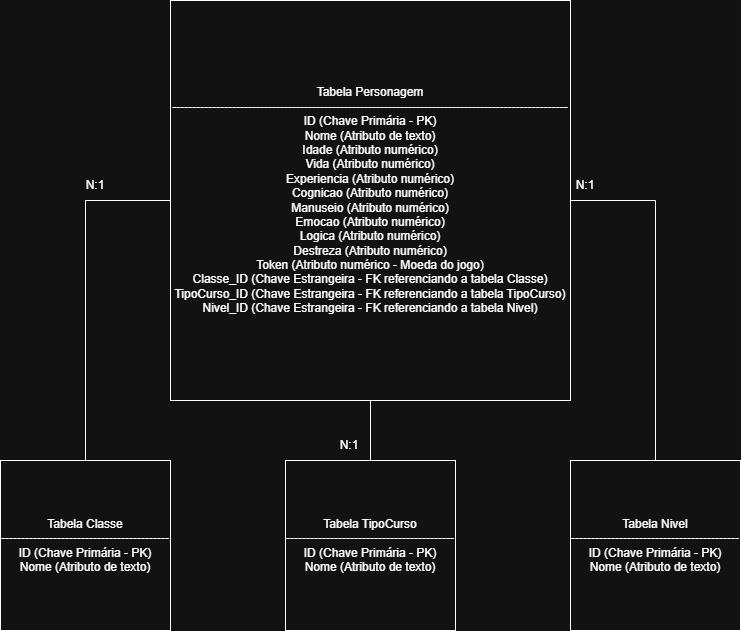

The diagram above was exported from draw.io. Its source (the exported page's mxGraphModel, read from the mxfile embedded in the PNG):
<mxGraphModel dx="1426" dy="1946" grid="1" gridSize="10" guides="1" tooltips="1" connect="1" arrows="1" fold="1" page="1" pageScale="1" pageWidth="827" pageHeight="1169" math="0" shadow="0">
  <root>
    <mxCell id="0" />
    <mxCell id="1" parent="0" />
    <mxCell id="1mx1v7MUvlcj0_Em1uOb-1" parent="1" style="whiteSpace=wrap;html=1;aspect=fixed;" value="&lt;div&gt;Tabela Classe&lt;/div&gt;&lt;div&gt;------------------------------------------&lt;/div&gt;&lt;div&gt;ID (Chave Primária - PK)&lt;/div&gt;&lt;div&gt;Nome (Atributo de texto)&lt;/div&gt;" vertex="1">
      <mxGeometry height="170" width="170" x="95" y="220" as="geometry" />
    </mxCell>
    <mxCell id="1mx1v7MUvlcj0_Em1uOb-2" parent="1" style="whiteSpace=wrap;html=1;aspect=fixed;" value="&lt;div&gt;Tabela TipoCurso&lt;/div&gt;&lt;div&gt;------------------------------------------&lt;/div&gt;&lt;div&gt;ID (Chave Primária - PK)&lt;/div&gt;&lt;div&gt;Nome (Atributo de texto)&lt;/div&gt;" vertex="1">
      <mxGeometry height="170" width="170" x="380" y="220" as="geometry" />
    </mxCell>
    <mxCell id="1mx1v7MUvlcj0_Em1uOb-3" parent="1" style="whiteSpace=wrap;html=1;aspect=fixed;" value="&lt;div&gt;Tabela Nivel&lt;/div&gt;&lt;div&gt;------------------------------------------&lt;span style=&quot;background-color: transparent; color: light-dark(rgb(0, 0, 0), rgb(255, 255, 255));&quot;&gt;ID (Chave Primária - PK)&lt;/span&gt;&lt;/div&gt;&lt;div&gt;&lt;span style=&quot;background-color: transparent; color: light-dark(rgb(0, 0, 0), rgb(255, 255, 255));&quot;&gt;Nome (Atributo de texto)&lt;/span&gt;&lt;/div&gt;" vertex="1">
      <mxGeometry height="170" width="170" x="665" y="220" as="geometry" />
    </mxCell>
    <mxCell id="1mx1v7MUvlcj0_Em1uOb-4" parent="1" style="whiteSpace=wrap;html=1;aspect=fixed;align=center;" value="&lt;div style=&quot;&quot;&gt;Tabela Personagem&lt;/div&gt;&lt;div style=&quot;&quot;&gt;---------------------------------------------------------------------------------------------------&lt;/div&gt;&lt;div style=&quot;&quot;&gt;ID (Chave Primária - PK)&lt;/div&gt;&lt;div style=&quot;&quot;&gt;Nome (Atributo de texto)&lt;/div&gt;&lt;div style=&quot;&quot;&gt;Idade (Atributo numérico)&lt;/div&gt;&lt;div style=&quot;&quot;&gt;Vida (Atributo numérico)&lt;/div&gt;&lt;div style=&quot;&quot;&gt;Experiencia (Atributo numérico)&lt;/div&gt;&lt;div style=&quot;&quot;&gt;Cognicao (Atributo numérico)&lt;/div&gt;&lt;div style=&quot;&quot;&gt;Manuseio (Atributo numérico)&lt;/div&gt;&lt;div style=&quot;&quot;&gt;Emocao (Atributo numérico)&lt;/div&gt;&lt;div style=&quot;&quot;&gt;Logica (Atributo numérico)&lt;/div&gt;&lt;div style=&quot;&quot;&gt;Destreza (Atributo numérico)&lt;/div&gt;&lt;div style=&quot;&quot;&gt;Token (Atributo numérico - Moeda do jogo)&lt;/div&gt;&lt;div style=&quot;&quot;&gt;Classe_ID (Chave Estrangeira - FK referenciando a tabela Classe)&lt;/div&gt;&lt;div style=&quot;&quot;&gt;TipoCurso_ID (Chave Estrangeira - FK referenciando a tabela TipoCurso)&lt;/div&gt;&lt;div style=&quot;&quot;&gt;Nivel_ID (Chave Estrangeira - FK referenciando a tabela Nivel)&lt;/div&gt;" vertex="1">
      <mxGeometry height="400" width="400" x="265" y="-240" as="geometry" />
    </mxCell>
    <mxCell id="1mx1v7MUvlcj0_Em1uOb-5" edge="1" parent="1" source="1mx1v7MUvlcj0_Em1uOb-1" style="endArrow=none;html=1;rounded=0;entryX=0;entryY=0.5;entryDx=0;entryDy=0;exitX=0.5;exitY=0;exitDx=0;exitDy=0;" target="1mx1v7MUvlcj0_Em1uOb-4" value="">
      <mxGeometry height="50" relative="1" width="50" as="geometry">
        <Array as="points">
          <mxPoint x="180" y="-40" />
        </Array>
        <mxPoint x="120" y="50" as="sourcePoint" />
        <mxPoint x="170" as="targetPoint" />
      </mxGeometry>
    </mxCell>
    <mxCell id="1mx1v7MUvlcj0_Em1uOb-6" edge="1" parent="1" source="1mx1v7MUvlcj0_Em1uOb-3" style="endArrow=none;html=1;rounded=0;entryX=1;entryY=0.5;entryDx=0;entryDy=0;exitX=0.5;exitY=0;exitDx=0;exitDy=0;" target="1mx1v7MUvlcj0_Em1uOb-4" value="">
      <mxGeometry height="50" relative="1" width="50" as="geometry">
        <Array as="points">
          <mxPoint x="750" y="-40" />
        </Array>
        <mxPoint x="740" y="50" as="sourcePoint" />
        <mxPoint x="790" as="targetPoint" />
      </mxGeometry>
    </mxCell>
    <mxCell id="1mx1v7MUvlcj0_Em1uOb-7" edge="1" parent="1" source="1mx1v7MUvlcj0_Em1uOb-2" style="endArrow=none;html=1;rounded=0;entryX=0.5;entryY=1;entryDx=0;entryDy=0;exitX=0.5;exitY=0;exitDx=0;exitDy=0;" target="1mx1v7MUvlcj0_Em1uOb-4" value="">
      <mxGeometry height="50" relative="1" width="50" as="geometry">
        <mxPoint x="440" y="230" as="sourcePoint" />
        <mxPoint x="490" y="180" as="targetPoint" />
      </mxGeometry>
    </mxCell>
    <mxCell id="1mx1v7MUvlcj0_Em1uOb-8" parent="1" style="text;html=1;whiteSpace=wrap;strokeColor=none;fillColor=none;align=center;verticalAlign=middle;rounded=0;" value="N:1" vertex="1">
      <mxGeometry height="30" width="60" x="160" y="-70" as="geometry" />
    </mxCell>
    <mxCell id="1mx1v7MUvlcj0_Em1uOb-9" parent="1" style="text;html=1;whiteSpace=wrap;strokeColor=none;fillColor=none;align=center;verticalAlign=middle;rounded=0;" value="N:1" vertex="1">
      <mxGeometry height="30" width="60" x="650" y="-70" as="geometry" />
    </mxCell>
    <mxCell id="1mx1v7MUvlcj0_Em1uOb-10" parent="1" style="text;html=1;whiteSpace=wrap;strokeColor=none;fillColor=none;align=center;verticalAlign=middle;rounded=0;" value="N:1" vertex="1">
      <mxGeometry height="30" width="60" x="414" y="190" as="geometry" />
    </mxCell>
  </root>
</mxGraphModel>